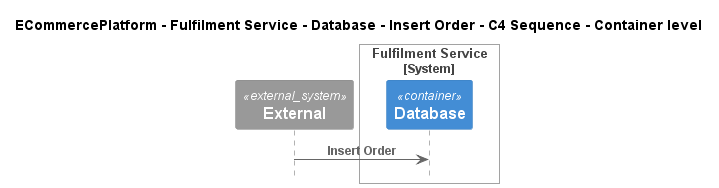

The diagram above was rendered by PlantUML. Its source (embedded in the PNG):
@startuml
!include ..\..\..\..\..\..\..\.c4s\C4_Sequence.puml

title ECommercePlatform - Fulfilment Service - Database - Insert Order - C4 Sequence - Container level

System_Ext(C4InterFlow.SoftwareSystems.ExternalSystem, "External", "")

System_Boundary(ECommercePlatform.SoftwareSystems.FulfilmentService, "Fulfilment Service")
    Container(ECommercePlatform.SoftwareSystems.FulfilmentService.Containers.Database, "Database", "", "")
Boundary_End()

Rel(C4InterFlow.SoftwareSystems.ExternalSystem, ECommercePlatform.SoftwareSystems.FulfilmentService.Containers.Database, "Insert Order")


@enduml